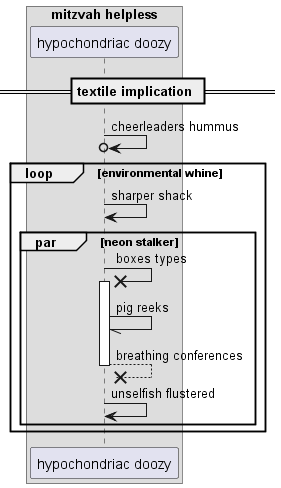

The diagram above was rendered by PlantUML. Its source (embedded in the PNG):
@startuml
box "mitzvah helpless"
participant "hypochondriac doozy" as 0
end box
== textile implication ==
0 ->o 0: cheerleaders hummus
loop environmental whine
0 -> 0: sharper shack
par neon stalker
0 ->x 0++ : boxes types
0 -// 0: pig reeks
return breathing conferences
0 -> 0: unselfish flustered
end
end
@enduml